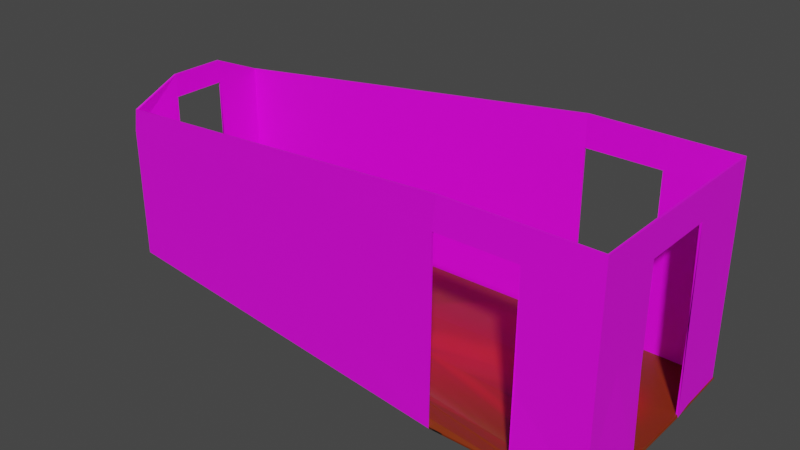 # Source: Hallway_1.blend  (saved by Blender 4.1.24; exported with 4.5.12 LTS)
import bpy
from mathutils import Matrix  # noqa: F401  (used for matrix-valued properties, if any)

bpy.ops.wm.read_factory_settings(use_empty=True)
scene = bpy.context.scene
scene.name = 'Scene'

# ---- collections
col_collection = bpy.data.collections.new('Collection'); scene.collection.children.link(col_collection)

# ---- images (referenced by path relative to the original .blend; pixels are not part of the script)
import os
ASSET_DIR = os.environ.get("B2B_ASSET_DIR", "")  # directory of the original .blend (textures are referenced by path, not embedded)
HERE = os.path.dirname(os.path.abspath(__file__))  # packed textures are extracted next to this script under _unpacked/

def load_image(name, relpath, width, height, colorspace="sRGB"):
    """Load a texture the original file referenced (path relative to the .blend, or extracted next to this script)."""
    p = next((c for c in (os.path.join(HERE, relpath), os.path.join(ASSET_DIR, relpath)) if relpath and os.path.exists(c)), "")
    if p:
        img = bpy.data.images.load(p, check_existing=True)
        img.name = name
    else:  # same state as the original file: an image datablock whose file is absent (Cycles renders it pink)
        img = bpy.data.images.new(name, width, height)
        img.source = "FILE"
        img.filepath = "//" + (relpath or name)
    img.colorspace_settings.name = colorspace
    return img
img_untitled = load_image('Untitled', '_unpacked/Untitled.2d5771a7.png', 1024, 1024, 'sRGB')
img_43650604_grunge_red_brick_wall_texture_background_with_vintage = load_image('43650604-grunge-red-brick-wall-texture-background-with-vintage-', '43650604-grunge-red-brick-wall-texture-background-with-vintage-and-vignette-tone-horror-background.jpg', 1024, 1024, 'sRGB')

# ---- materials (node trees are filled in below, after node groups)
mat_material = bpy.data.materials.new('Material')
mat_material.alpha_threshold = 0.0
mat_material.use_transparent_shadow = False
mat_material.roughness = 0.5
mat_material.line_color = (0.0, 0.0, 0.0, 1.0)
mat_material_001 = bpy.data.materials.new('Material.001')
mat_material_001.use_transparent_shadow = False

# ---- material node trees
mat_material.use_nodes = True; mat_material.node_tree.nodes.clear()
_N = mat_material.node_tree.nodes; _L = mat_material.node_tree.links
n0 = _N.new('ShaderNodeOutputMaterial'); n0.name = 'Material Output'; n0.location = (300, 300)
n1 = _N.new('ShaderNodeBsdfPrincipled'); n1.name = 'Principled BSDF'; n1.location = (10, 300)
n1.distribution = 'GGX'
n1.subsurface_method = 'RANDOM_WALK_SKIN'
n1.inputs[3].default_value = 1.45
n1.inputs[27].default_value = (0.0, 0.0, 0.0, 1.0)
n1.inputs[28].default_value = 1.0
n2 = _N.new('ShaderNodeTexImage'); n2.name = 'Image Texture'; n2.location = (-308, 301)
n2.image = img_untitled
_L.new(n1.outputs[0], n0.inputs[0])
_L.new(n2.outputs[0], n1.inputs[0])
n0.is_active_output = True
mat_material_001.use_nodes = True; mat_material_001.node_tree.nodes.clear()
_N = mat_material_001.node_tree.nodes; _L = mat_material_001.node_tree.links
n0 = _N.new('ShaderNodeBsdfPrincipled'); n0.name = 'Principled BSDF'; n0.location = (10, 300)
n0.distribution = 'GGX'
n0.subsurface_method = 'RANDOM_WALK_SKIN'
n0.inputs[3].default_value = 1.45
n0.inputs[27].default_value = (0.0, 0.0, 0.0, 1.0)
n0.inputs[28].default_value = 1.0
n1 = _N.new('ShaderNodeOutputMaterial'); n1.name = 'Material Output'; n1.location = (300, 300)
n2 = _N.new('ShaderNodeTexImage'); n2.name = 'Image Texture'; n2.location = (-333, 228)
n2.image = img_43650604_grunge_red_brick_wall_texture_background_with_vintage
_L.new(n0.outputs[0], n1.inputs[0])
_L.new(n2.outputs[0], n0.inputs[0])
n1.is_active_output = True

# ---- world
world_world = bpy.data.worlds.new('World'); scene.world = world_world
world_world.use_nodes = True; world_world.node_tree.nodes.clear()
_N = world_world.node_tree.nodes; _L = world_world.node_tree.links
n0 = _N.new('ShaderNodeOutputWorld'); n0.name = 'World Output'; n0.location = (300, 300)
n1 = _N.new('ShaderNodeBackground'); n1.name = 'Background'; n1.location = (10, 300)
n1.inputs[0].default_value = (0.05088, 0.05088, 0.05088, 1.0)
_L.new(n1.outputs[0], n0.inputs[0])
n0.is_active_output = True
world_world.color = (0.05088, 0.05088, 0.05088)
world_world.use_sun_shadow = False
world_world.sun_shadow_jitter_overblur = 0.0

# ---- meshes
me_cube = bpy.data.meshes.new('Cube')
me_cube.from_pydata([(1.0, 1.0, 1.0), (1.0, 1.0, -1.0), (1.0, -1.0, 1.0), (1.0, -1.0, -1.0), (-4.015, 0.7337, 0.6433), (-4.015, 0.7337, -0.8314), (-4.015, -0.741, 0.6433), (-4.015, -0.741, -0.8314), (-4.053, -0.741, 0.4242), (1.0, 1.0, 0.7029), (-3.278, -0.003671, -0.8314), (-4.015, -0.2671, -0.8314), (-4.015, 0.2598, -0.8314), (-3.752, -0.003671, -0.8314), (-4.015, 0.2598, 0.852), (-4.015, -0.2671, 0.852), (-3.541, 0.7337, -0.8314), (0.357, 1.0, -1.0), (-3.278, 0.4704, -0.8314), (0.357, 1.0, 1.0), (-0.357, 1.0, 1.0), (1.0, -0.357, 1.0), (1.0, 0.357, 1.0), (1.0, 0.357, -1.0), (1.0, -0.357, -1.0), (0.643, 0.0, -1.0), (-0.357, -1.0, 1.0), (0.357, -1.0, 1.0), (0.357, -1.0, -1.0), (-3.541, -0.741, -0.8314), (-3.278, -0.4778, -0.8314), (1.0, -1.0, 0.7029), (-4.015, 0.7337, 0.4242), (-4.015, 0.2598, 0.633), (-4.015, -0.2671, 0.633), (0.357, 1.0, 0.7029), (-0.357, 1.0, 0.7029), (1.0, -0.357, 0.7029), (1.0, 0.357, 0.7029), (-0.394, -1.0, 0.7029), (0.357, -1.0, 0.7029), (1.0, 1.0, -1.013), (1.0, -1.0, -1.013), (-4.015, 0.7337, -0.8409), (-4.015, -0.2671, -0.8409), (-4.053, -0.741, -0.8409), (-4.015, 0.2598, -0.8409), (0.357, 1.0, -1.013), (1.0, -0.357, -1.013), (-0.394, -1.0, -1.013), (-0.357, 1.0, -1.013), (1.0, 0.357, -1.013), (0.357, -1.0, -1.013), (-3.278, -0.2407, -0.8314)], [], [(18, 17, 1, 23, 25, 10), (31, 2, 27, 40), (8, 6, 15, 34), (9, 0, 22, 38), (5, 16, 18, 10, 13, 12), (35, 19, 0, 9), (11, 13, 10, 53, 30, 29, 7), (33, 14, 4, 32), (10, 25, 24, 3, 28, 30, 53), (11, 12, 13), (46, 12, 11, 44), (49, 39, 8, 45), (16, 17, 18), (47, 17, 16, 50), (32, 4, 20, 36), (23, 24, 25), (48, 24, 23, 51), (37, 21, 2, 31), (28, 29, 30), (49, 29, 28, 52), (39, 26, 6, 8), (26, 39, 40, 27), (48, 37, 31, 42), (21, 37, 38, 22), (43, 32, 36, 50), (19, 35, 36, 20), (14, 33, 34, 15), (46, 33, 32, 43), (47, 35, 9, 41), (41, 9, 38, 51), (45, 8, 34, 44), (42, 31, 40, 52), (3, 42, 52, 28), (7, 45, 44, 11), (1, 41, 51, 23), (17, 47, 41, 1), (12, 46, 43, 5), (5, 43, 50, 16), (24, 48, 42, 3), (29, 49, 45, 7)])
me_cube.polygons.foreach_set('material_index', [0, 1, 1, 1, 0, 1, 0, 1, 0, 0, 0, 1, 0, 0, 1, 0, 0, 1, 0, 0, 1, 1, 1, 1, 1, 1, 1, 1, 1, 1, 1, 1, 0, 0, 0, 0, 0, 0, 0, 0])
_uv = me_cube.uv_layers.new(name='UVMap')
_uv.uv.foreach_set('vector', [0.25, 0.5446, 0.2946, 0.5, 0.375, 0.5, 0.375, 0.5804, 0.3304, 0.625, 0.25, 0.625, 0.5, 0.75, 0.625, 0.75, 0.625, 0.8304, 0.5, 0.8304, 0.5, 0.0, 0.625, 0.0, 0.625, 0.08034, 0.5, 0.08034, 0.5, 0.5, 0.625, 0.5, 0.625, 0.5804, 0.5, 0.5804, 0.125, 0.5, 0.2054, 0.5, 0.25, 0.5446, 0.25, 0.625, 0.1697, 0.625, 0.125, 0.5803, 0.5, 0.4196, 0.625, 0.4196, 0.625, 0.5, 0.5, 0.5, 0.125, 0.6697, 0.1697, 0.625, 0.25, 0.625, 0.25, 0.6652, 0.25, 0.7054, 0.2054, 0.75, 0.125, 0.75, 0.5, 0.1697, 0.625, 0.1697, 0.625, 0.25, 0.5, 0.25, 0.25, 0.625, 0.3304, 0.625, 0.375, 0.6696, 0.375, 0.75, 0.2946, 0.75, 0.25, 0.7054, 0.25, 0.6652, 0.125, 0.6697, 0.125, 0.625, 0.1697, 0.625, 0.4366, 0.1697, 0.375, 0.1697, 0.375, 0.08034, 0.4366, 0.08034, 0.4366, 0.9196, 0.5, 0.9196, 0.5, 1.0, 0.4366, 1.0, 0.2054, 0.5, 0.25, 0.5, 0.25, 0.5446, 0.4366, 0.4196, 0.375, 0.4196, 0.375, 0.3304, 0.4366, 0.3304, 0.5, 0.25, 0.625, 0.25, 0.625, 0.3304, 0.5, 0.3304, 0.375, 0.5804, 0.375, 0.6696, 0.3304, 0.625, 0.4366, 0.6696, 0.375, 0.6696, 0.375, 0.5804, 0.4366, 0.5804, 0.5, 0.6696, 0.625, 0.6696, 0.625, 0.75, 0.5, 0.75, 0.25, 0.75, 0.2054, 0.75, 0.25, 0.7054, 0.4366, 0.9196, 0.375, 0.9196, 0.375, 0.8304, 0.4366, 0.8304, 0.5, 0.9196, 0.625, 0.9196, 0.625, 1.0, 0.5, 1.0, 0.625, 0.9196, 0.5, 0.9196, 0.5, 0.8304, 0.625, 0.8304, 0.4366, 0.6696, 0.5, 0.6696, 0.5, 0.75, 0.4366, 0.75, 0.625, 0.6696, 0.5, 0.6696, 0.5, 0.5804, 0.625, 0.5804, 0.4366, 0.25, 0.5, 0.25, 0.5, 0.3304, 0.4366, 0.3304, 0.625, 0.4196, 0.5, 0.4196, 0.5, 0.3304, 0.625, 0.3304, 0.625, 0.1697, 0.5, 0.1697, 0.5, 0.08034, 0.625, 0.08034, 0.4366, 0.1697, 0.5, 0.1697, 0.5, 0.25, 0.4366, 0.25, 0.4366, 0.4196, 0.5, 0.4196, 0.5, 0.5, 0.4366, 0.5, 0.4366, 0.5, 0.5, 0.5, 0.5, 0.5804, 0.4366, 0.5804, 0.4366, 0.0, 0.5, 0.0, 0.5, 0.08034, 0.4366, 0.08034, 0.4366, 0.75, 0.5, 0.75, 0.5, 0.8304, 0.4366, 0.8304, 0.375, 0.75, 0.4366, 0.75, 0.4366, 0.8304, 0.375, 0.8304, 0.375, 0.0, 0.4366, 0.0, 0.4366, 0.08034, 0.375, 0.08034, 0.375, 0.5, 0.4366, 0.5, 0.4366, 0.5804, 0.375, 0.5804, 0.375, 0.4196, 0.4366, 0.4196, 0.4366, 0.5, 0.375, 0.5, 0.375, 0.1697, 0.4366, 0.1697, 0.4366, 0.25, 0.375, 0.25, 0.375, 0.25, 0.4366, 0.25, 0.4366, 0.3304, 0.375, 0.3304, 0.375, 0.6696, 0.4366, 0.6696, 0.4366, 0.75, 0.375, 0.75, 0.375, 0.9196, 0.4366, 0.9196, 0.4366, 1.0, 0.375, 1.0])
me_cube.materials.append(mat_material)
me_cube.materials.append(mat_material_001)
me_cube.use_mirror_vertex_groups = False
me_cube.update()

# ---- objects
ob_cube = bpy.data.objects.new('Cube', me_cube)

# ---- transforms, parenting, visibility, modifiers, constraints
ob_cube.location = (0.0, 0.0, 54.71)
ob_cube.scale = (61.34, 61.34, 61.34)
ob_cube.lock_rotations_4d = False
ob_cube.empty_display_type = 'ARROWS'
ob_cube.lineart.crease_threshold = 0.0
_m = ob_cube.modifiers.new('Solidify', 'SOLIDIFY')
_m.thickness = 0.02

# ---- collection membership
col_collection.objects.link(ob_cube)

# ---- scene / render settings (as saved in the file)
scene.frame_start = 1; scene.frame_end = 250; scene.frame_set(1)
scene.render.engine = 'BLENDER_EEVEE_NEXT'
scene.cycles.sampling_pattern = 'TABULATED_SOBOL'
scene.cycles.use_light_tree = False
scene.eevee.ray_tracing_options.trace_max_roughness = 0.0
scene.view_settings.view_transform = 'Filmic'
bpy.context.view_layer.update()

# ---- added for rendering (the .blend has no active camera and no usable light): camera, sun
cam_auto = bpy.data.cameras.new('AutoCamera')
cam_auto.lens = 50.0
cam_auto.sensor_width = 36.0
cam_auto.clip_end = 5798.51
ob_auto_camera = bpy.data.objects.new('AutoCamera', cam_auto)
scene.collection.objects.link(ob_auto_camera)
ob_auto_camera.location = (237.395, -396.484, 318.634)
ob_auto_camera.rotation_euler = (1.09748, -7.21219e-08, 0.694738)
scene.camera = ob_auto_camera
light_auto_sun = bpy.data.lights.new('AutoSun', 'SUN')
light_auto_sun.energy = 3.0
light_auto_sun.angle = 0.0523599
ob_auto_sun = bpy.data.objects.new('AutoSun', light_auto_sun)
scene.collection.objects.link(ob_auto_sun)
ob_auto_sun.rotation_euler = (0.872665, 0.174533, 0.523599)
bpy.context.view_layer.update()
